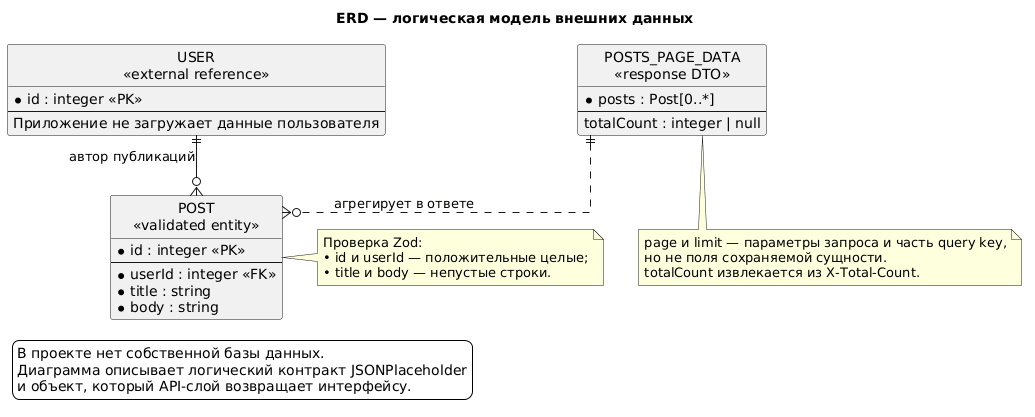

The diagram above was rendered by PlantUML. Its source (embedded in the PNG):
@startuml
title ERD — логическая модель внешних данных

hide circle
skinparam backgroundColor #FFFFFF
skinparam shadowing false
skinparam linetype ortho
skinparam entity {
  BackgroundColor #F7F9FC
  BorderColor #355070
  FontColor #1F2937
}

entity "USER\n<<external reference>>" as user {
  * id : integer <<PK>>
  --
  Приложение не загружает данные пользователя
}

entity "POST\n<<validated entity>>" as post {
  * id : integer <<PK>>
  --
  * userId : integer <<FK>>
  * title : string
  * body : string
}

entity "POSTS_PAGE_DATA\n<<response DTO>>" as pageData {
  * posts : Post[0..*]
  --
  totalCount : integer | null
}

user ||--o{ post : "автор публикаций"
pageData ||..o{ post : "агрегирует в ответе"

note right of post
  Проверка Zod:
  • id и userId — положительные целые;
  • title и body — непустые строки.
end note

note bottom of pageData
  page и limit — параметры запроса и часть query key,
  но не поля сохраняемой сущности.
  totalCount извлекается из X-Total-Count.
end note

legend left
  В проекте нет собственной базы данных.
  Диаграмма описывает логический контракт JSONPlaceholder
  и объект, который API-слой возвращает интерфейсу.
endlegend

@enduml